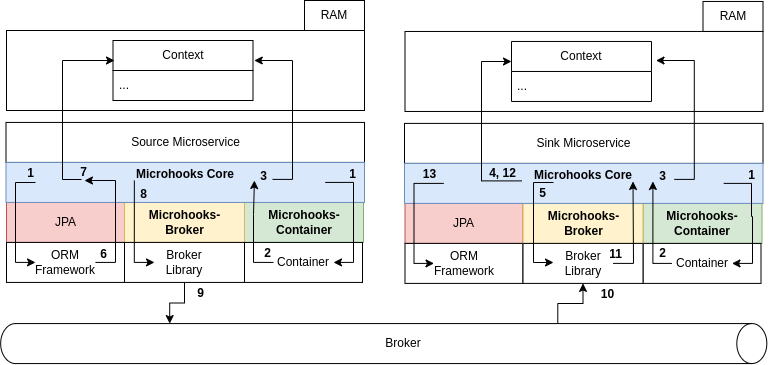

The diagram above was exported from draw.io. Its source (the exported page's mxGraphModel, read from the mxfile embedded in the PNG):
<mxGraphModel dx="969" dy="432" grid="1" gridSize="10" guides="1" tooltips="1" connect="1" arrows="1" fold="1" page="1" pageScale="1" pageWidth="850" pageHeight="1100" math="0" shadow="0">
  <root>
    <mxCell id="0" />
    <mxCell id="1" parent="0" />
    <mxCell id="gWhIQxw8aM7mnOdUSLLR-1" value="" style="rounded=0;whiteSpace=wrap;html=1;fillColor=#f8cecc;strokeColor=#b85450;" parent="1" vertex="1">
      <mxGeometry x="42" y="201.93" width="118" height="40" as="geometry" />
    </mxCell>
    <mxCell id="gWhIQxw8aM7mnOdUSLLR-2" value="JPA" style="text;html=1;strokeColor=none;fillColor=none;align=center;verticalAlign=middle;whiteSpace=wrap;rounded=0;" parent="1" vertex="1">
      <mxGeometry x="76.75" y="206.93" width="48.5" height="30" as="geometry" />
    </mxCell>
    <mxCell id="gWhIQxw8aM7mnOdUSLLR-3" value="" style="rounded=0;whiteSpace=wrap;html=1;" parent="1" vertex="1">
      <mxGeometry x="42" y="241.93" width="118" height="40" as="geometry" />
    </mxCell>
    <mxCell id="gWhIQxw8aM7mnOdUSLLR-4" value="ORM Framework" style="text;html=1;strokeColor=none;fillColor=none;align=center;verticalAlign=middle;whiteSpace=wrap;rounded=0;" parent="1" vertex="1">
      <mxGeometry x="71" y="246.93" width="60" height="30" as="geometry" />
    </mxCell>
    <mxCell id="gWhIQxw8aM7mnOdUSLLR-5" value="" style="rounded=0;whiteSpace=wrap;html=1;fillColor=#d5e8d4;strokeColor=#82b366;" parent="1" vertex="1">
      <mxGeometry x="280" y="201.93" width="119" height="40" as="geometry" />
    </mxCell>
    <mxCell id="gWhIQxw8aM7mnOdUSLLR-6" value="" style="rounded=0;whiteSpace=wrap;html=1;" parent="1" vertex="1">
      <mxGeometry x="280" y="241.93" width="118" height="40" as="geometry" />
    </mxCell>
    <mxCell id="gWhIQxw8aM7mnOdUSLLR-8" value="" style="rounded=0;whiteSpace=wrap;html=1;fillColor=#fff2cc;strokeColor=#d6b656;" parent="1" vertex="1">
      <mxGeometry x="160" y="201.93" width="120" height="40" as="geometry" />
    </mxCell>
    <mxCell id="gWhIQxw8aM7mnOdUSLLR-9" value="" style="rounded=0;whiteSpace=wrap;html=1;" parent="1" vertex="1">
      <mxGeometry x="41.5" y="121.93" width="358.5" height="40" as="geometry" />
    </mxCell>
    <mxCell id="gWhIQxw8aM7mnOdUSLLR-10" value="Source Microservice" style="text;html=1;strokeColor=none;fillColor=none;align=center;verticalAlign=middle;whiteSpace=wrap;rounded=0;" parent="1" vertex="1">
      <mxGeometry x="148.5" y="126.93" width="144.5" height="30" as="geometry" />
    </mxCell>
    <mxCell id="00EJpCpyBM3BiiiVFkXa-90" style="edgeStyle=orthogonalEdgeStyle;rounded=0;orthogonalLoop=1;jettySize=auto;html=1;exitX=0.5;exitY=1;exitDx=0;exitDy=0;entryX=0;entryY=0;entryDx=0;entryDy=597.105;entryPerimeter=0;" parent="1" source="gWhIQxw8aM7mnOdUSLLR-12" target="gWhIQxw8aM7mnOdUSLLR-15" edge="1">
      <mxGeometry relative="1" as="geometry" />
    </mxCell>
    <mxCell id="gWhIQxw8aM7mnOdUSLLR-12" value="" style="rounded=0;whiteSpace=wrap;html=1;" parent="1" vertex="1">
      <mxGeometry x="160" y="241.93" width="120" height="40" as="geometry" />
    </mxCell>
    <mxCell id="gWhIQxw8aM7mnOdUSLLR-13" value="" style="rounded=0;whiteSpace=wrap;html=1;fillColor=#dae8fc;strokeColor=#6c8ebf;" parent="1" vertex="1">
      <mxGeometry x="41.5" y="161.93" width="358.5" height="40" as="geometry" />
    </mxCell>
    <mxCell id="00EJpCpyBM3BiiiVFkXa-23" style="edgeStyle=orthogonalEdgeStyle;rounded=0;orthogonalLoop=1;jettySize=auto;html=1;exitX=1;exitY=0.5;exitDx=0;exitDy=0;entryX=1;entryY=0.5;entryDx=0;entryDy=0;strokeWidth=1;" parent="1" target="00EJpCpyBM3BiiiVFkXa-19" edge="1">
      <mxGeometry relative="1" as="geometry">
        <mxPoint x="360.75" y="181.93000000000006" as="sourcePoint" />
        <Array as="points">
          <mxPoint x="389" y="182" />
          <mxPoint x="389" y="262" />
        </Array>
      </mxGeometry>
    </mxCell>
    <mxCell id="00EJpCpyBM3BiiiVFkXa-25" style="edgeStyle=orthogonalEdgeStyle;rounded=0;orthogonalLoop=1;jettySize=auto;html=1;entryX=0;entryY=0.5;entryDx=0;entryDy=0;strokeWidth=1;" parent="1" target="gWhIQxw8aM7mnOdUSLLR-4" edge="1">
      <mxGeometry relative="1" as="geometry">
        <mxPoint x="71" y="182" as="sourcePoint" />
        <Array as="points">
          <mxPoint x="51" y="182" />
          <mxPoint x="51" y="262" />
        </Array>
      </mxGeometry>
    </mxCell>
    <mxCell id="00EJpCpyBM3BiiiVFkXa-27" style="edgeStyle=orthogonalEdgeStyle;rounded=0;orthogonalLoop=1;jettySize=auto;html=1;entryX=0;entryY=0.5;entryDx=0;entryDy=0;strokeWidth=1;exitX=0.358;exitY=0.452;exitDx=0;exitDy=0;exitPerimeter=0;" parent="1" source="gWhIQxw8aM7mnOdUSLLR-13" target="gWhIQxw8aM7mnOdUSLLR-36" edge="1">
      <mxGeometry relative="1" as="geometry">
        <mxPoint x="170" y="196.93000000000006" as="sourcePoint" />
        <Array as="points">
          <mxPoint x="170" y="262" />
        </Array>
      </mxGeometry>
    </mxCell>
    <mxCell id="00EJpCpyBM3BiiiVFkXa-91" style="edgeStyle=orthogonalEdgeStyle;rounded=0;orthogonalLoop=1;jettySize=auto;html=1;exitX=0;exitY=0;exitDx=0;exitDy=209.035;exitPerimeter=0;entryX=0.5;entryY=1;entryDx=0;entryDy=0;" parent="1" source="gWhIQxw8aM7mnOdUSLLR-15" target="00EJpCpyBM3BiiiVFkXa-53" edge="1">
      <mxGeometry relative="1" as="geometry" />
    </mxCell>
    <mxCell id="gWhIQxw8aM7mnOdUSLLR-15" value="" style="shape=cylinder3;whiteSpace=wrap;html=1;boundedLbl=1;backgroundOutline=1;size=15;rotation=90;" parent="1" vertex="1">
      <mxGeometry x="399.25" y="-40" width="40" height="766.14" as="geometry" />
    </mxCell>
    <mxCell id="gWhIQxw8aM7mnOdUSLLR-16" value="Microhooks-Container" style="text;html=1;strokeColor=none;fillColor=none;align=center;verticalAlign=middle;whiteSpace=wrap;rounded=0;fontStyle=1;" parent="1" vertex="1">
      <mxGeometry x="309.5" y="206.93" width="60" height="30" as="geometry" />
    </mxCell>
    <mxCell id="gWhIQxw8aM7mnOdUSLLR-17" value="Microhooks-Broker" style="text;html=1;strokeColor=none;fillColor=none;align=center;verticalAlign=middle;whiteSpace=wrap;rounded=0;fontStyle=1;" parent="1" vertex="1">
      <mxGeometry x="193.25" y="206.93" width="55" height="30" as="geometry" />
    </mxCell>
    <mxCell id="gWhIQxw8aM7mnOdUSLLR-35" value="Broker" style="text;html=1;strokeColor=none;fillColor=none;align=center;verticalAlign=middle;whiteSpace=wrap;rounded=0;" parent="1" vertex="1">
      <mxGeometry x="381.25" y="328.07" width="116" height="30" as="geometry" />
    </mxCell>
    <mxCell id="gWhIQxw8aM7mnOdUSLLR-36" value="Broker Library" style="text;html=1;strokeColor=none;fillColor=none;align=center;verticalAlign=middle;whiteSpace=wrap;rounded=0;" parent="1" vertex="1">
      <mxGeometry x="190" y="246.93" width="60" height="30" as="geometry" />
    </mxCell>
    <mxCell id="00EJpCpyBM3BiiiVFkXa-24" style="edgeStyle=orthogonalEdgeStyle;rounded=0;orthogonalLoop=1;jettySize=auto;html=1;exitX=0;exitY=0.5;exitDx=0;exitDy=0;entryX=0.747;entryY=0.436;entryDx=0;entryDy=0;entryPerimeter=0;strokeWidth=1;" parent="1" source="00EJpCpyBM3BiiiVFkXa-19" edge="1">
      <mxGeometry relative="1" as="geometry">
        <mxPoint x="289.9100000000001" y="180.0100000000001" as="targetPoint" />
        <Array as="points">
          <mxPoint x="289" y="262" />
          <mxPoint x="289" y="214" />
        </Array>
      </mxGeometry>
    </mxCell>
    <mxCell id="00EJpCpyBM3BiiiVFkXa-19" value="Container" style="text;html=1;strokeColor=none;fillColor=none;align=center;verticalAlign=middle;whiteSpace=wrap;rounded=0;" parent="1" vertex="1">
      <mxGeometry x="309" y="246.93" width="60" height="30" as="geometry" />
    </mxCell>
    <mxCell id="00EJpCpyBM3BiiiVFkXa-30" value="Microhooks Core" style="text;html=1;strokeColor=none;fillColor=none;align=center;verticalAlign=middle;whiteSpace=wrap;rounded=0;fontStyle=1;" parent="1" vertex="1">
      <mxGeometry x="80.75" y="158.93" width="280" height="30" as="geometry" />
    </mxCell>
    <mxCell id="00EJpCpyBM3BiiiVFkXa-31" value="1" style="text;html=1;strokeColor=none;fillColor=none;align=center;verticalAlign=middle;whiteSpace=wrap;rounded=0;fontStyle=1" parent="1" vertex="1">
      <mxGeometry x="369" y="158.93" width="39" height="30" as="geometry" />
    </mxCell>
    <mxCell id="00EJpCpyBM3BiiiVFkXa-32" value="1" style="text;html=1;strokeColor=none;fillColor=none;align=center;verticalAlign=middle;whiteSpace=wrap;rounded=0;fontStyle=1" parent="1" vertex="1">
      <mxGeometry x="47" y="157.93" width="39" height="30" as="geometry" />
    </mxCell>
    <mxCell id="00EJpCpyBM3BiiiVFkXa-33" value="2" style="text;html=1;strokeColor=none;fillColor=none;align=center;verticalAlign=middle;whiteSpace=wrap;rounded=0;fontStyle=1" parent="1" vertex="1">
      <mxGeometry x="283.5" y="237.9" width="39" height="30" as="geometry" />
    </mxCell>
    <mxCell id="00EJpCpyBM3BiiiVFkXa-34" value="" style="rounded=0;whiteSpace=wrap;html=1;" parent="1" vertex="1">
      <mxGeometry x="42" y="30" width="358" height="80" as="geometry" />
    </mxCell>
    <mxCell id="00EJpCpyBM3BiiiVFkXa-35" value="RAM" style="text;html=1;strokeColor=default;fillColor=none;align=center;verticalAlign=middle;whiteSpace=wrap;rounded=0;" parent="1" vertex="1">
      <mxGeometry x="340" width="60" height="30" as="geometry" />
    </mxCell>
    <mxCell id="00EJpCpyBM3BiiiVFkXa-36" value="Context" style="swimlane;fontStyle=0;childLayout=stackLayout;horizontal=1;startSize=30;horizontalStack=0;resizeParent=1;resizeParentMax=0;resizeLast=0;collapsible=1;marginBottom=0;whiteSpace=wrap;html=1;" parent="1" vertex="1">
      <mxGeometry x="148.5" y="40" width="140" height="60" as="geometry" />
    </mxCell>
    <mxCell id="00EJpCpyBM3BiiiVFkXa-37" value="..." style="text;strokeColor=none;fillColor=none;align=left;verticalAlign=middle;spacingLeft=4;spacingRight=4;overflow=hidden;points=[[0,0.5],[1,0.5]];portConstraint=eastwest;rotatable=0;whiteSpace=wrap;html=1;" parent="00EJpCpyBM3BiiiVFkXa-36" vertex="1">
      <mxGeometry y="30" width="140" height="30" as="geometry" />
    </mxCell>
    <mxCell id="00EJpCpyBM3BiiiVFkXa-41" value="6" style="text;html=1;strokeColor=none;fillColor=none;align=center;verticalAlign=middle;whiteSpace=wrap;rounded=0;fontStyle=1" parent="1" vertex="1">
      <mxGeometry x="120" y="238.93" width="39" height="30" as="geometry" />
    </mxCell>
    <mxCell id="00EJpCpyBM3BiiiVFkXa-43" value="" style="rounded=0;whiteSpace=wrap;html=1;fillColor=#f8cecc;strokeColor=#b85450;" parent="1" vertex="1">
      <mxGeometry x="440.5" y="202.9" width="118" height="40" as="geometry" />
    </mxCell>
    <mxCell id="00EJpCpyBM3BiiiVFkXa-44" value="JPA" style="text;html=1;strokeColor=none;fillColor=none;align=center;verticalAlign=middle;whiteSpace=wrap;rounded=0;" parent="1" vertex="1">
      <mxGeometry x="475.25" y="207.9" width="48.5" height="30" as="geometry" />
    </mxCell>
    <mxCell id="00EJpCpyBM3BiiiVFkXa-45" value="" style="rounded=0;whiteSpace=wrap;html=1;" parent="1" vertex="1">
      <mxGeometry x="440.5" y="242.9" width="118" height="40" as="geometry" />
    </mxCell>
    <mxCell id="00EJpCpyBM3BiiiVFkXa-47" value="ORM Framework" style="text;html=1;strokeColor=none;fillColor=none;align=center;verticalAlign=middle;whiteSpace=wrap;rounded=0;" parent="1" vertex="1">
      <mxGeometry x="469.5" y="247.9" width="60" height="30" as="geometry" />
    </mxCell>
    <mxCell id="00EJpCpyBM3BiiiVFkXa-48" value="" style="rounded=0;whiteSpace=wrap;html=1;fillColor=#d5e8d4;strokeColor=#82b366;" parent="1" vertex="1">
      <mxGeometry x="678.5" y="202.9" width="119" height="40" as="geometry" />
    </mxCell>
    <mxCell id="00EJpCpyBM3BiiiVFkXa-49" value="" style="rounded=0;whiteSpace=wrap;html=1;" parent="1" vertex="1">
      <mxGeometry x="678.5" y="242.9" width="118" height="40" as="geometry" />
    </mxCell>
    <mxCell id="00EJpCpyBM3BiiiVFkXa-50" value="" style="rounded=0;whiteSpace=wrap;html=1;fillColor=#fff2cc;strokeColor=#d6b656;" parent="1" vertex="1">
      <mxGeometry x="558.5" y="202.9" width="120" height="40" as="geometry" />
    </mxCell>
    <mxCell id="00EJpCpyBM3BiiiVFkXa-51" value="" style="rounded=0;whiteSpace=wrap;html=1;" parent="1" vertex="1">
      <mxGeometry x="440" y="122.9" width="358.5" height="40" as="geometry" />
    </mxCell>
    <mxCell id="00EJpCpyBM3BiiiVFkXa-52" value="Sink Microservice" style="text;html=1;strokeColor=none;fillColor=none;align=center;verticalAlign=middle;whiteSpace=wrap;rounded=0;" parent="1" vertex="1">
      <mxGeometry x="547" y="127.9" width="144.5" height="30" as="geometry" />
    </mxCell>
    <mxCell id="00EJpCpyBM3BiiiVFkXa-53" value="" style="rounded=0;whiteSpace=wrap;html=1;" parent="1" vertex="1">
      <mxGeometry x="558.5" y="242.9" width="120" height="40" as="geometry" />
    </mxCell>
    <mxCell id="00EJpCpyBM3BiiiVFkXa-54" value="" style="rounded=0;whiteSpace=wrap;html=1;fillColor=#dae8fc;strokeColor=#6c8ebf;" parent="1" vertex="1">
      <mxGeometry x="440" y="162.9" width="358.5" height="40" as="geometry" />
    </mxCell>
    <mxCell id="00EJpCpyBM3BiiiVFkXa-55" style="edgeStyle=orthogonalEdgeStyle;rounded=0;orthogonalLoop=1;jettySize=auto;html=1;exitX=1;exitY=0.5;exitDx=0;exitDy=0;entryX=1;entryY=0.5;entryDx=0;entryDy=0;strokeWidth=1;" parent="1" target="00EJpCpyBM3BiiiVFkXa-63" edge="1">
      <mxGeometry relative="1" as="geometry">
        <mxPoint x="759.25" y="182.90000000000006" as="sourcePoint" />
        <Array as="points">
          <mxPoint x="787" y="183" />
          <mxPoint x="787" y="216" />
          <mxPoint x="788" y="216" />
          <mxPoint x="788" y="263" />
        </Array>
      </mxGeometry>
    </mxCell>
    <mxCell id="00EJpCpyBM3BiiiVFkXa-56" style="edgeStyle=orthogonalEdgeStyle;rounded=0;orthogonalLoop=1;jettySize=auto;html=1;exitX=0;exitY=0.5;exitDx=0;exitDy=0;entryX=0;entryY=0.5;entryDx=0;entryDy=0;strokeWidth=1;" parent="1" target="00EJpCpyBM3BiiiVFkXa-47" edge="1">
      <mxGeometry relative="1" as="geometry">
        <mxPoint x="479.25" y="182.90000000000006" as="sourcePoint" />
        <Array as="points">
          <mxPoint x="449.5" y="182.97" />
          <mxPoint x="449.5" y="262.97" />
        </Array>
      </mxGeometry>
    </mxCell>
    <mxCell id="00EJpCpyBM3BiiiVFkXa-58" value="Microhooks-Container" style="text;html=1;strokeColor=none;fillColor=none;align=center;verticalAlign=middle;whiteSpace=wrap;rounded=0;fontStyle=1;" parent="1" vertex="1">
      <mxGeometry x="708" y="207.9" width="60" height="30" as="geometry" />
    </mxCell>
    <mxCell id="00EJpCpyBM3BiiiVFkXa-59" value="Microhooks-Broker" style="text;html=1;strokeColor=none;fillColor=none;align=center;verticalAlign=middle;whiteSpace=wrap;rounded=0;fontStyle=1;" parent="1" vertex="1">
      <mxGeometry x="591.75" y="207.9" width="55" height="30" as="geometry" />
    </mxCell>
    <mxCell id="00EJpCpyBM3BiiiVFkXa-60" style="edgeStyle=orthogonalEdgeStyle;rounded=0;orthogonalLoop=1;jettySize=auto;html=1;exitX=1;exitY=0.5;exitDx=0;exitDy=0;strokeWidth=1;" parent="1" source="00EJpCpyBM3BiiiVFkXa-61" edge="1">
      <mxGeometry relative="1" as="geometry">
        <mxPoint x="668.5" y="180.97" as="targetPoint" />
      </mxGeometry>
    </mxCell>
    <mxCell id="00EJpCpyBM3BiiiVFkXa-61" value="Broker Library" style="text;html=1;strokeColor=none;fillColor=none;align=center;verticalAlign=middle;whiteSpace=wrap;rounded=0;" parent="1" vertex="1">
      <mxGeometry x="588.5" y="247.9" width="60" height="30" as="geometry" />
    </mxCell>
    <mxCell id="00EJpCpyBM3BiiiVFkXa-62" style="edgeStyle=orthogonalEdgeStyle;rounded=0;orthogonalLoop=1;jettySize=auto;html=1;exitX=0;exitY=0.5;exitDx=0;exitDy=0;entryX=0.747;entryY=0.436;entryDx=0;entryDy=0;entryPerimeter=0;strokeWidth=1;" parent="1" source="00EJpCpyBM3BiiiVFkXa-63" edge="1">
      <mxGeometry relative="1" as="geometry">
        <mxPoint x="688.4100000000001" y="180.9800000000001" as="targetPoint" />
        <Array as="points">
          <mxPoint x="688" y="263" />
        </Array>
      </mxGeometry>
    </mxCell>
    <mxCell id="00EJpCpyBM3BiiiVFkXa-63" value="Container" style="text;html=1;strokeColor=none;fillColor=none;align=center;verticalAlign=middle;whiteSpace=wrap;rounded=0;" parent="1" vertex="1">
      <mxGeometry x="707.5" y="247.9" width="60" height="30" as="geometry" />
    </mxCell>
    <mxCell id="00EJpCpyBM3BiiiVFkXa-64" value="Microhooks Core" style="text;html=1;strokeColor=none;fillColor=none;align=center;verticalAlign=middle;whiteSpace=wrap;rounded=0;fontStyle=1;" parent="1" vertex="1">
      <mxGeometry x="479.25" y="159.9" width="280" height="30" as="geometry" />
    </mxCell>
    <mxCell id="00EJpCpyBM3BiiiVFkXa-65" value="1" style="text;html=1;strokeColor=none;fillColor=none;align=center;verticalAlign=middle;whiteSpace=wrap;rounded=0;fontStyle=1" parent="1" vertex="1">
      <mxGeometry x="767.5" y="159.9" width="39" height="30" as="geometry" />
    </mxCell>
    <mxCell id="00EJpCpyBM3BiiiVFkXa-66" value="13" style="text;html=1;strokeColor=none;fillColor=none;align=center;verticalAlign=middle;whiteSpace=wrap;rounded=0;fontStyle=1" parent="1" vertex="1">
      <mxGeometry x="445.5" y="158.9" width="39" height="30" as="geometry" />
    </mxCell>
    <mxCell id="00EJpCpyBM3BiiiVFkXa-67" value="2" style="text;html=1;strokeColor=none;fillColor=none;align=center;verticalAlign=middle;whiteSpace=wrap;rounded=0;fontStyle=1" parent="1" vertex="1">
      <mxGeometry x="678.5" y="237.9" width="39" height="30" as="geometry" />
    </mxCell>
    <mxCell id="00EJpCpyBM3BiiiVFkXa-68" value="" style="rounded=0;whiteSpace=wrap;html=1;" parent="1" vertex="1">
      <mxGeometry x="440.5" y="30.97" width="358" height="80" as="geometry" />
    </mxCell>
    <mxCell id="00EJpCpyBM3BiiiVFkXa-69" value="RAM" style="text;html=1;strokeColor=default;fillColor=none;align=center;verticalAlign=middle;whiteSpace=wrap;rounded=0;" parent="1" vertex="1">
      <mxGeometry x="738.5" y="0.9700000000000006" width="60" height="30" as="geometry" />
    </mxCell>
    <mxCell id="00EJpCpyBM3BiiiVFkXa-70" value="Context" style="swimlane;fontStyle=0;childLayout=stackLayout;horizontal=1;startSize=30;horizontalStack=0;resizeParent=1;resizeParentMax=0;resizeLast=0;collapsible=1;marginBottom=0;whiteSpace=wrap;html=1;" parent="1" vertex="1">
      <mxGeometry x="547" y="40.97" width="140" height="60" as="geometry" />
    </mxCell>
    <mxCell id="00EJpCpyBM3BiiiVFkXa-71" value="..." style="text;strokeColor=none;fillColor=none;align=left;verticalAlign=middle;spacingLeft=4;spacingRight=4;overflow=hidden;points=[[0,0.5],[1,0.5]];portConstraint=eastwest;rotatable=0;whiteSpace=wrap;html=1;" parent="00EJpCpyBM3BiiiVFkXa-70" vertex="1">
      <mxGeometry y="30" width="140" height="30" as="geometry" />
    </mxCell>
    <mxCell id="00EJpCpyBM3BiiiVFkXa-72" value="3" style="text;html=1;strokeColor=none;fillColor=none;align=center;verticalAlign=middle;whiteSpace=wrap;rounded=0;fontStyle=1" parent="1" vertex="1">
      <mxGeometry x="678.5" y="160.93" width="39" height="30" as="geometry" />
    </mxCell>
    <mxCell id="00EJpCpyBM3BiiiVFkXa-73" value="4, 12" style="text;html=1;strokeColor=none;fillColor=none;align=center;verticalAlign=middle;whiteSpace=wrap;rounded=0;fontStyle=1" parent="1" vertex="1">
      <mxGeometry x="518.5" y="157.9" width="39" height="30" as="geometry" />
    </mxCell>
    <mxCell id="00EJpCpyBM3BiiiVFkXa-75" value="8" style="text;html=1;strokeColor=none;fillColor=none;align=center;verticalAlign=middle;whiteSpace=wrap;rounded=0;fontStyle=1" parent="1" vertex="1">
      <mxGeometry x="160" y="178.9" width="39" height="30" as="geometry" />
    </mxCell>
    <mxCell id="00EJpCpyBM3BiiiVFkXa-78" value="9" style="text;html=1;strokeColor=none;fillColor=none;align=center;verticalAlign=middle;whiteSpace=wrap;rounded=0;fontStyle=1" parent="1" vertex="1">
      <mxGeometry x="217" y="277.90000000000003" width="39" height="30" as="geometry" />
    </mxCell>
    <mxCell id="00EJpCpyBM3BiiiVFkXa-79" style="edgeStyle=orthogonalEdgeStyle;rounded=0;orthogonalLoop=1;jettySize=auto;html=1;exitX=1;exitY=0.5;exitDx=0;exitDy=0;strokeWidth=1;entryX=0.25;entryY=1;entryDx=0;entryDy=0;" parent="1" edge="1">
      <mxGeometry relative="1" as="geometry">
        <mxPoint x="308.03" y="178.9" as="sourcePoint" />
        <mxPoint x="289.75" y="60" as="targetPoint" />
        <Array as="points">
          <mxPoint x="328" y="179" />
          <mxPoint x="328" y="60" />
        </Array>
      </mxGeometry>
    </mxCell>
    <mxCell id="00EJpCpyBM3BiiiVFkXa-80" style="edgeStyle=orthogonalEdgeStyle;rounded=0;orthogonalLoop=1;jettySize=auto;html=1;exitX=0;exitY=0.5;exitDx=0;exitDy=0;strokeWidth=1;" parent="1" edge="1">
      <mxGeometry relative="1" as="geometry">
        <mxPoint x="117" y="179" as="sourcePoint" />
        <mxPoint x="150" y="60" as="targetPoint" />
        <Array as="points">
          <mxPoint x="98" y="179" />
          <mxPoint x="98" y="60" />
          <mxPoint x="150" y="60" />
        </Array>
      </mxGeometry>
    </mxCell>
    <mxCell id="00EJpCpyBM3BiiiVFkXa-81" value="3" style="text;html=1;strokeColor=none;fillColor=none;align=center;verticalAlign=middle;whiteSpace=wrap;rounded=0;fontStyle=1" parent="1" vertex="1">
      <mxGeometry x="280" y="160.93" width="39" height="30" as="geometry" />
    </mxCell>
    <mxCell id="00EJpCpyBM3BiiiVFkXa-82" value="7" style="text;html=1;strokeColor=none;fillColor=none;align=center;verticalAlign=middle;whiteSpace=wrap;rounded=0;fontStyle=1" parent="1" vertex="1">
      <mxGeometry x="100" y="156.93" width="39" height="30" as="geometry" />
    </mxCell>
    <mxCell id="00EJpCpyBM3BiiiVFkXa-84" value="10" style="text;html=1;strokeColor=none;fillColor=none;align=center;verticalAlign=middle;whiteSpace=wrap;rounded=0;fontStyle=1" parent="1" vertex="1">
      <mxGeometry x="624" y="278.93" width="39" height="30" as="geometry" />
    </mxCell>
    <mxCell id="00EJpCpyBM3BiiiVFkXa-86" value="11" style="text;html=1;strokeColor=none;fillColor=none;align=center;verticalAlign=middle;whiteSpace=wrap;rounded=0;fontStyle=1" parent="1" vertex="1">
      <mxGeometry x="632" y="238.93" width="39" height="30" as="geometry" />
    </mxCell>
    <mxCell id="00EJpCpyBM3BiiiVFkXa-87" style="edgeStyle=orthogonalEdgeStyle;rounded=0;orthogonalLoop=1;jettySize=auto;html=1;exitX=1;exitY=0.5;exitDx=0;exitDy=0;strokeWidth=1;entryX=0.25;entryY=1;entryDx=0;entryDy=0;" parent="1" edge="1">
      <mxGeometry relative="1" as="geometry">
        <mxPoint x="709.78" y="178.9" as="sourcePoint" />
        <mxPoint x="691.5" y="60" as="targetPoint" />
        <Array as="points">
          <mxPoint x="729.75" y="179" />
          <mxPoint x="729.75" y="60" />
        </Array>
      </mxGeometry>
    </mxCell>
    <mxCell id="00EJpCpyBM3BiiiVFkXa-89" style="edgeStyle=orthogonalEdgeStyle;rounded=0;orthogonalLoop=1;jettySize=auto;html=1;exitX=1;exitY=0.75;exitDx=0;exitDy=0;strokeWidth=1;" parent="1" source="00EJpCpyBM3BiiiVFkXa-73" edge="1">
      <mxGeometry relative="1" as="geometry">
        <mxPoint x="514" y="180" as="sourcePoint" />
        <mxPoint x="547" y="61" as="targetPoint" />
        <Array as="points">
          <mxPoint x="517" y="180" />
          <mxPoint x="517" y="61" />
        </Array>
      </mxGeometry>
    </mxCell>
    <mxCell id="00EJpCpyBM3BiiiVFkXa-92" style="edgeStyle=orthogonalEdgeStyle;rounded=0;orthogonalLoop=1;jettySize=auto;html=1;entryX=0;entryY=0.5;entryDx=0;entryDy=0;strokeWidth=1;" parent="1" edge="1">
      <mxGeometry relative="1" as="geometry">
        <mxPoint x="589" y="182" as="sourcePoint" />
        <mxPoint x="589" y="262" as="targetPoint" />
        <Array as="points">
          <mxPoint x="569" y="182" />
          <mxPoint x="569" y="262" />
        </Array>
      </mxGeometry>
    </mxCell>
    <mxCell id="00EJpCpyBM3BiiiVFkXa-93" value="5" style="text;html=1;strokeColor=none;fillColor=none;align=center;verticalAlign=middle;whiteSpace=wrap;rounded=0;fontStyle=1" parent="1" vertex="1">
      <mxGeometry x="558.5" y="177.9" width="39" height="30" as="geometry" />
    </mxCell>
    <mxCell id="00EJpCpyBM3BiiiVFkXa-26" style="edgeStyle=orthogonalEdgeStyle;rounded=0;orthogonalLoop=1;jettySize=auto;html=1;exitX=1;exitY=0.5;exitDx=0;exitDy=0;entryX=0.14;entryY=0.436;entryDx=0;entryDy=0;entryPerimeter=0;strokeWidth=1;" parent="1" source="gWhIQxw8aM7mnOdUSLLR-4" edge="1">
      <mxGeometry relative="1" as="geometry">
        <mxPoint x="119.95000000000005" y="180.0100000000001" as="targetPoint" />
        <Array as="points">
          <mxPoint x="151" y="262" />
          <mxPoint x="151" y="180" />
        </Array>
      </mxGeometry>
    </mxCell>
  </root>
</mxGraphModel>